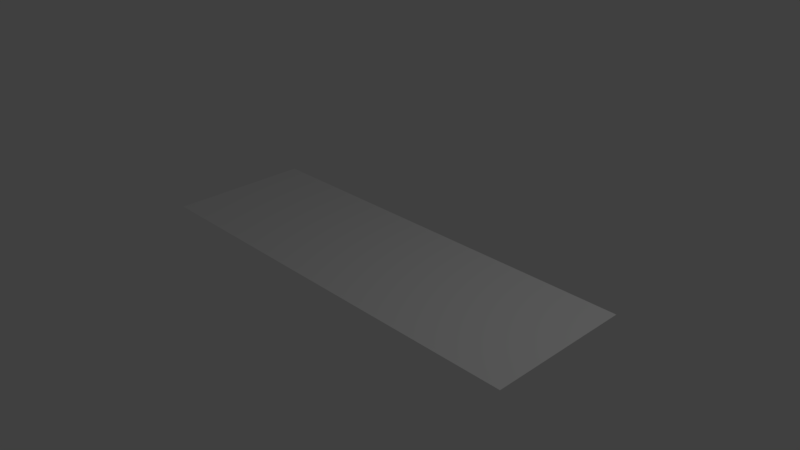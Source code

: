 # Source: Floor_Connector_Flat_1-1_1.blend  (saved by Blender 2.77.0; exported with 4.5.12 LTS)
import bpy
from mathutils import Matrix  # noqa: F401  (used for matrix-valued properties, if any)

bpy.ops.wm.read_factory_settings(use_empty=True)
scene = bpy.context.scene
scene.name = 'Scene'

# ---- collections
col_collection_1 = bpy.data.collections.new('Collection 1'); scene.collection.children.link(col_collection_1)

# ---- materials (node trees are filled in below, after node groups)
mat_none_006 = bpy.data.materials.new('None.006')
mat_none_006.alpha_threshold = 0.0
mat_none_006.use_transparent_shadow = False
mat_none_006.specular_color = (0.8, 0.8, 0.8)
mat_none_006.roughness = 0.5
mat_none_006.specular_intensity = 1.0

# ---- material node trees

# ---- world
world_world = bpy.data.worlds.new('World'); scene.world = world_world
world_world.color = (0.05088, 0.05088, 0.05088)
world_world.use_sun_shadow = False
world_world.sun_shadow_jitter_overblur = 0.0
world_world.cycles.sampling_method = 'MANUAL'

# ---- cameras
cam_camera = bpy.data.cameras.new('Camera')
cam_camera.clip_end = 100.0
cam_camera.lens = 35.0
cam_camera.sensor_width = 32.0
cam_camera.sensor_height = 18.0
cam_camera.ortho_scale = 7.314
cam_camera.dof.focus_distance = 0.0
cam_camera.dof.aperture_fstop = 128.0

# ---- lights
light_lamp = bpy.data.lights.new('Lamp', 'POINT')
light_lamp.transmission_factor = 0.0
light_lamp.cutoff_distance = 30.0
light_lamp.energy = 100.0
light_lamp.shadow_buffer_clip_start = 1.001
light_lamp.shadow_soft_size = 0.1
light_lamp.shadow_maximum_resolution = 0.006
light_lamp.use_absolute_resolution = True

# ---- meshes
me_plane_006 = bpy.data.meshes.new('Plane.006')
me_plane_006.from_pydata([(-3.0, -2e-06, 1.0), (3.0, -2e-06, 1.0), (3.0, 2e-06, -1.0), (-3.0, 2e-06, -1.0)], [], [(0, 1, 2, 3)])
me_plane_006.polygons.foreach_set('use_smooth', [True] * 1)
_k = set([(0, 1), (0, 3), (1, 2), (2, 3)])
me_plane_006.attributes.new('sharp_edge', 'BOOLEAN', 'EDGE').data.foreach_set('value', [ (min(e.vertices), max(e.vertices)) in _k for e in me_plane_006.edges])
_uv = me_plane_006.uv_layers.new(name='UVMap')
_uv.uv.foreach_set('vector', [5.066e-07, 0.25, 0.0, 0.0, 1.0, 0.0, 1.0, 0.25])
me_plane_006.materials.append(mat_none_006)
me_plane_006.use_remesh_preserve_volume = False
me_plane_006.use_remesh_preserve_attributes = False
me_plane_006.use_mirror_vertex_groups = False
me_plane_006.update()
me_plane_006.normals_split_custom_set([tuple(v) for v in zip(*[iter([0.0, 1.0, 2e-06, 0.0, 1.0, 2e-06, 0.0, 1.0, 2e-06, 0.0, 1.0, 2e-06])] * 3)])

# ---- objects
ob_plane_006 = bpy.data.objects.new('Plane.006', me_plane_006)
ob_lamp = bpy.data.objects.new('Lamp', light_lamp)
ob_camera = bpy.data.objects.new('Camera', cam_camera)

# ---- transforms, parenting, visibility, modifiers, constraints
ob_plane_006.location = (0.0, 0.0, 0.0)
ob_plane_006.rotation_euler = (1.571, -0.0, 0.0)
ob_plane_006.lineart.crease_threshold = 0.0
ob_lamp.location = (4.076, 1.005, 5.904)
ob_lamp.rotation_euler = (0.6503, 0.05522, 1.866)
ob_lamp.lock_rotations_4d = False
ob_lamp.empty_display_type = 'ARROWS'
ob_lamp.color = (0.0, 0.0, 0.0, 0.0)
ob_lamp.lineart.crease_threshold = 0.0
ob_camera.location = (7.481, -6.508, 5.344)
ob_camera.rotation_euler = (1.109, 0.01082, 0.8149)
ob_camera.lock_rotations_4d = False
ob_camera.empty_display_type = 'ARROWS'
ob_camera.color = (0.0, 0.0, 0.0, 0.0)
ob_camera.display_type = 'WIRE'
ob_camera.lineart.crease_threshold = 0.0

# ---- collection membership
col_collection_1.objects.link(ob_plane_006)
col_collection_1.objects.link(ob_lamp)
col_collection_1.objects.link(ob_camera)

# ---- scene / render settings (as saved in the file)
scene.camera = ob_camera
scene.frame_start = 1; scene.frame_end = 250; scene.frame_set(70)
scene.render.engine = 'BLENDER_EEVEE_NEXT'
scene.render.resolution_percentage = 50
scene.render.dither_intensity = 0.0
scene.cycles.use_denoising = False
scene.cycles.samples = 128
scene.cycles.sampling_pattern = 'TABULATED_SOBOL'
scene.cycles.light_sampling_threshold = 0.0
scene.cycles.use_adaptive_sampling = False
scene.cycles.use_light_tree = False
scene.cycles.blur_glossy = 0.0
scene.cycles.sample_clamp_indirect = 0.0
scene.view_settings.view_transform = 'Standard'
bpy.context.view_layer.update()
